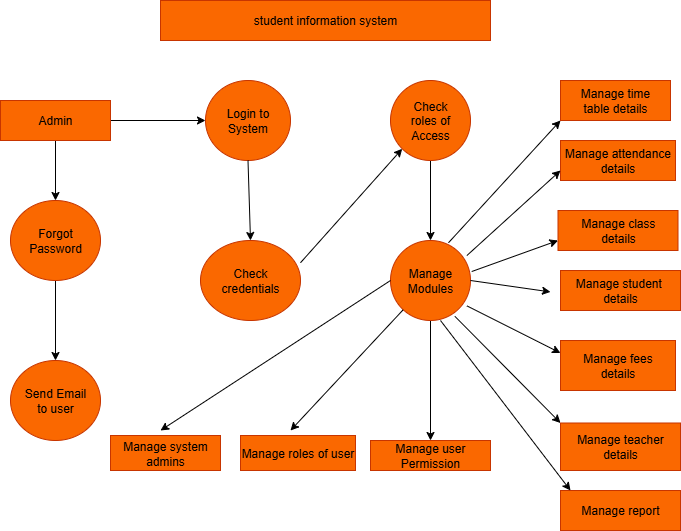

The diagram above was exported from draw.io. Its source (the exported page's mxGraphModel, read from the mxfile embedded in the PNG):
<mxGraphModel dx="1042" dy="562" grid="1" gridSize="10" guides="1" tooltips="1" connect="1" arrows="1" fold="1" page="1" pageScale="1" pageWidth="850" pageHeight="1100" math="0" shadow="0">
  <root>
    <mxCell id="0" />
    <mxCell id="1" parent="0" />
    <mxCell id="gUzeT2J1z5Fhj9qyYDJE-2" value="student information system" style="rounded=0;whiteSpace=wrap;html=1;fillColor=#fa6800;fontColor=#000000;strokeColor=#C73500;" vertex="1" parent="1">
      <mxGeometry x="250" y="50" width="330" height="40" as="geometry" />
    </mxCell>
    <mxCell id="gUzeT2J1z5Fhj9qyYDJE-5" value="" style="edgeStyle=orthogonalEdgeStyle;rounded=0;orthogonalLoop=1;jettySize=auto;html=1;" edge="1" parent="1" source="gUzeT2J1z5Fhj9qyYDJE-3" target="gUzeT2J1z5Fhj9qyYDJE-4">
      <mxGeometry relative="1" as="geometry" />
    </mxCell>
    <mxCell id="gUzeT2J1z5Fhj9qyYDJE-9" value="" style="edgeStyle=orthogonalEdgeStyle;rounded=0;orthogonalLoop=1;jettySize=auto;html=1;" edge="1" parent="1" source="gUzeT2J1z5Fhj9qyYDJE-3" target="gUzeT2J1z5Fhj9qyYDJE-8">
      <mxGeometry relative="1" as="geometry" />
    </mxCell>
    <mxCell id="gUzeT2J1z5Fhj9qyYDJE-3" value="Admin" style="rounded=0;whiteSpace=wrap;html=1;fillColor=#fa6800;fontColor=#000000;strokeColor=#C73500;" vertex="1" parent="1">
      <mxGeometry x="90" y="150" width="110" height="40" as="geometry" />
    </mxCell>
    <mxCell id="gUzeT2J1z5Fhj9qyYDJE-7" value="" style="edgeStyle=orthogonalEdgeStyle;rounded=0;orthogonalLoop=1;jettySize=auto;html=1;" edge="1" parent="1" source="gUzeT2J1z5Fhj9qyYDJE-4" target="gUzeT2J1z5Fhj9qyYDJE-6">
      <mxGeometry relative="1" as="geometry" />
    </mxCell>
    <mxCell id="gUzeT2J1z5Fhj9qyYDJE-4" value="Forgot&lt;div&gt;Password&lt;/div&gt;" style="ellipse;whiteSpace=wrap;html=1;rounded=0;fillColor=#fa6800;fontColor=#000000;strokeColor=#C73500;" vertex="1" parent="1">
      <mxGeometry x="100" y="250" width="90" height="80" as="geometry" />
    </mxCell>
    <mxCell id="gUzeT2J1z5Fhj9qyYDJE-6" value="Send Email&lt;div&gt;to user&lt;/div&gt;" style="ellipse;whiteSpace=wrap;html=1;rounded=0;fillColor=#fa6800;fontColor=#000000;strokeColor=#C73500;" vertex="1" parent="1">
      <mxGeometry x="100" y="410" width="90" height="80" as="geometry" />
    </mxCell>
    <mxCell id="gUzeT2J1z5Fhj9qyYDJE-8" value="Login to&lt;div&gt;System&lt;/div&gt;" style="ellipse;whiteSpace=wrap;html=1;rounded=0;fillColor=#fa6800;fontColor=#000000;strokeColor=#C73500;" vertex="1" parent="1">
      <mxGeometry x="295" y="130" width="85" height="80" as="geometry" />
    </mxCell>
    <mxCell id="gUzeT2J1z5Fhj9qyYDJE-10" value="Check&lt;div&gt;credentials&lt;/div&gt;" style="ellipse;whiteSpace=wrap;html=1;rounded=0;fillColor=#fa6800;fontColor=#000000;strokeColor=#C73500;" vertex="1" parent="1">
      <mxGeometry x="290" y="290" width="100" height="80" as="geometry" />
    </mxCell>
    <mxCell id="gUzeT2J1z5Fhj9qyYDJE-14" value="" style="edgeStyle=orthogonalEdgeStyle;rounded=0;orthogonalLoop=1;jettySize=auto;html=1;" edge="1" parent="1" source="gUzeT2J1z5Fhj9qyYDJE-12" target="gUzeT2J1z5Fhj9qyYDJE-13">
      <mxGeometry relative="1" as="geometry" />
    </mxCell>
    <mxCell id="gUzeT2J1z5Fhj9qyYDJE-12" value="Check&lt;div&gt;roles of&lt;/div&gt;&lt;div&gt;Access&lt;/div&gt;" style="ellipse;whiteSpace=wrap;html=1;aspect=fixed;fillColor=#fa6800;fontColor=#000000;strokeColor=#C73500;" vertex="1" parent="1">
      <mxGeometry x="480" y="130" width="80" height="80" as="geometry" />
    </mxCell>
    <mxCell id="gUzeT2J1z5Fhj9qyYDJE-28" value="" style="edgeStyle=orthogonalEdgeStyle;rounded=0;orthogonalLoop=1;jettySize=auto;html=1;" edge="1" parent="1" source="gUzeT2J1z5Fhj9qyYDJE-13" target="gUzeT2J1z5Fhj9qyYDJE-27">
      <mxGeometry relative="1" as="geometry" />
    </mxCell>
    <mxCell id="gUzeT2J1z5Fhj9qyYDJE-13" value="Manage&lt;div&gt;Modules&lt;/div&gt;" style="ellipse;whiteSpace=wrap;html=1;fillColor=#fa6800;fontColor=#000000;strokeColor=#C73500;" vertex="1" parent="1">
      <mxGeometry x="480" y="290" width="80" height="80" as="geometry" />
    </mxCell>
    <mxCell id="gUzeT2J1z5Fhj9qyYDJE-27" value="Manage user&lt;div&gt;Permission&lt;/div&gt;" style="whiteSpace=wrap;html=1;fillColor=#fa6800;fontColor=#000000;strokeColor=#C73500;" vertex="1" parent="1">
      <mxGeometry x="460" y="490" width="120" height="30" as="geometry" />
    </mxCell>
    <mxCell id="gUzeT2J1z5Fhj9qyYDJE-32" value="" style="endArrow=classic;html=1;rounded=0;" edge="1" parent="1" source="gUzeT2J1z5Fhj9qyYDJE-13">
      <mxGeometry width="50" height="50" relative="1" as="geometry">
        <mxPoint x="400" y="300" as="sourcePoint" />
        <mxPoint x="380" y="480" as="targetPoint" />
      </mxGeometry>
    </mxCell>
    <mxCell id="gUzeT2J1z5Fhj9qyYDJE-33" value="Manage roles of user" style="rounded=0;whiteSpace=wrap;html=1;fillColor=#fa6800;fontColor=#000000;strokeColor=#C73500;" vertex="1" parent="1">
      <mxGeometry x="330" y="485" width="115" height="35" as="geometry" />
    </mxCell>
    <mxCell id="gUzeT2J1z5Fhj9qyYDJE-34" value="" style="endArrow=classic;html=1;rounded=0;exitX=0;exitY=0.5;exitDx=0;exitDy=0;" edge="1" parent="1" source="gUzeT2J1z5Fhj9qyYDJE-13">
      <mxGeometry width="50" height="50" relative="1" as="geometry">
        <mxPoint x="470" y="340" as="sourcePoint" />
        <mxPoint x="250" y="480" as="targetPoint" />
      </mxGeometry>
    </mxCell>
    <mxCell id="gUzeT2J1z5Fhj9qyYDJE-35" value="Manage system&lt;div&gt;admins&lt;/div&gt;" style="rounded=0;whiteSpace=wrap;html=1;fillColor=#fa6800;fontColor=#000000;strokeColor=#C73500;" vertex="1" parent="1">
      <mxGeometry x="200" y="485" width="110" height="35" as="geometry" />
    </mxCell>
    <mxCell id="gUzeT2J1z5Fhj9qyYDJE-36" value="" style="endArrow=classic;html=1;rounded=0;exitX=1;exitY=0.5;exitDx=0;exitDy=0;" edge="1" parent="1" source="gUzeT2J1z5Fhj9qyYDJE-13">
      <mxGeometry width="50" height="50" relative="1" as="geometry">
        <mxPoint x="730" y="160" as="sourcePoint" />
        <mxPoint x="640" y="341.42857142857144" as="targetPoint" />
      </mxGeometry>
    </mxCell>
    <mxCell id="gUzeT2J1z5Fhj9qyYDJE-38" value="Manage time&lt;div&gt;table details&lt;/div&gt;" style="rounded=0;whiteSpace=wrap;html=1;fillColor=#fa6800;fontColor=#000000;strokeColor=#C73500;" vertex="1" parent="1">
      <mxGeometry x="650" y="130" width="110" height="40" as="geometry" />
    </mxCell>
    <mxCell id="gUzeT2J1z5Fhj9qyYDJE-39" value="Manage attendance&lt;div&gt;details&lt;/div&gt;" style="rounded=0;whiteSpace=wrap;html=1;fillColor=#fa6800;fontColor=#000000;strokeColor=#C73500;" vertex="1" parent="1">
      <mxGeometry x="650" y="190" width="115" height="40" as="geometry" />
    </mxCell>
    <mxCell id="gUzeT2J1z5Fhj9qyYDJE-40" value="Manage fees&lt;div&gt;details&lt;/div&gt;" style="rounded=0;whiteSpace=wrap;html=1;fillColor=#fa6800;fontColor=#000000;strokeColor=#C73500;" vertex="1" parent="1">
      <mxGeometry x="650" y="390" width="115" height="50" as="geometry" />
    </mxCell>
    <mxCell id="gUzeT2J1z5Fhj9qyYDJE-41" value="Manage class&lt;div&gt;details&lt;/div&gt;" style="rounded=0;whiteSpace=wrap;html=1;fillColor=#fa6800;fontColor=#000000;strokeColor=#C73500;" vertex="1" parent="1">
      <mxGeometry x="647.5" y="260" width="120" height="40" as="geometry" />
    </mxCell>
    <mxCell id="gUzeT2J1z5Fhj9qyYDJE-42" value="Manage student&amp;nbsp;&lt;div&gt;details&lt;/div&gt;" style="rounded=0;whiteSpace=wrap;html=1;fillColor=#fa6800;fontColor=#000000;strokeColor=#C73500;" vertex="1" parent="1">
      <mxGeometry x="650" y="320" width="120" height="40" as="geometry" />
    </mxCell>
    <mxCell id="gUzeT2J1z5Fhj9qyYDJE-45" value="Manage teacher&lt;div&gt;details&lt;/div&gt;" style="rounded=0;whiteSpace=wrap;html=1;fillColor=#fa6800;fontColor=#000000;strokeColor=#C73500;" vertex="1" parent="1">
      <mxGeometry x="650" y="472.5" width="120" height="47.5" as="geometry" />
    </mxCell>
    <mxCell id="gUzeT2J1z5Fhj9qyYDJE-46" value="Manage report" style="rounded=0;whiteSpace=wrap;html=1;fillColor=#fa6800;fontColor=#000000;strokeColor=#C73500;" vertex="1" parent="1">
      <mxGeometry x="650" y="540" width="120" height="40" as="geometry" />
    </mxCell>
    <mxCell id="gUzeT2J1z5Fhj9qyYDJE-48" value="" style="endArrow=classic;html=1;rounded=0;entryX=0;entryY=1;entryDx=0;entryDy=0;exitX=0.725;exitY=0.028;exitDx=0;exitDy=0;exitPerimeter=0;" edge="1" parent="1" source="gUzeT2J1z5Fhj9qyYDJE-13" target="gUzeT2J1z5Fhj9qyYDJE-38">
      <mxGeometry width="50" height="50" relative="1" as="geometry">
        <mxPoint x="400" y="350" as="sourcePoint" />
        <mxPoint x="450" y="300" as="targetPoint" />
      </mxGeometry>
    </mxCell>
    <mxCell id="gUzeT2J1z5Fhj9qyYDJE-49" value="" style="endArrow=classic;html=1;rounded=0;entryX=0;entryY=0.75;entryDx=0;entryDy=0;exitX=0.955;exitY=0.188;exitDx=0;exitDy=0;exitPerimeter=0;" edge="1" parent="1" source="gUzeT2J1z5Fhj9qyYDJE-13" target="gUzeT2J1z5Fhj9qyYDJE-39">
      <mxGeometry width="50" height="50" relative="1" as="geometry">
        <mxPoint x="400" y="350" as="sourcePoint" />
        <mxPoint x="450" y="300" as="targetPoint" />
      </mxGeometry>
    </mxCell>
    <mxCell id="gUzeT2J1z5Fhj9qyYDJE-50" value="" style="endArrow=classic;html=1;rounded=0;entryX=0;entryY=0.75;entryDx=0;entryDy=0;exitX=1.015;exitY=0.388;exitDx=0;exitDy=0;exitPerimeter=0;" edge="1" parent="1" source="gUzeT2J1z5Fhj9qyYDJE-13" target="gUzeT2J1z5Fhj9qyYDJE-41">
      <mxGeometry width="50" height="50" relative="1" as="geometry">
        <mxPoint x="400" y="350" as="sourcePoint" />
        <mxPoint x="450" y="300" as="targetPoint" />
      </mxGeometry>
    </mxCell>
    <mxCell id="gUzeT2J1z5Fhj9qyYDJE-51" value="" style="endArrow=classic;html=1;rounded=0;entryX=0;entryY=0.25;entryDx=0;entryDy=0;exitX=0.955;exitY=0.817;exitDx=0;exitDy=0;exitPerimeter=0;" edge="1" parent="1" source="gUzeT2J1z5Fhj9qyYDJE-13" target="gUzeT2J1z5Fhj9qyYDJE-40">
      <mxGeometry width="50" height="50" relative="1" as="geometry">
        <mxPoint x="400" y="350" as="sourcePoint" />
        <mxPoint x="450" y="300" as="targetPoint" />
      </mxGeometry>
    </mxCell>
    <mxCell id="gUzeT2J1z5Fhj9qyYDJE-52" value="" style="endArrow=classic;html=1;rounded=0;entryX=0;entryY=0;entryDx=0;entryDy=0;exitX=0.805;exitY=0.948;exitDx=0;exitDy=0;exitPerimeter=0;" edge="1" parent="1" source="gUzeT2J1z5Fhj9qyYDJE-13" target="gUzeT2J1z5Fhj9qyYDJE-45">
      <mxGeometry width="50" height="50" relative="1" as="geometry">
        <mxPoint x="400" y="350" as="sourcePoint" />
        <mxPoint x="450" y="300" as="targetPoint" />
      </mxGeometry>
    </mxCell>
    <mxCell id="gUzeT2J1z5Fhj9qyYDJE-53" value="" style="endArrow=classic;html=1;rounded=0;entryX=0;entryY=0;entryDx=0;entryDy=0;exitX=0.5;exitY=1;exitDx=0;exitDy=0;" edge="1" parent="1">
      <mxGeometry width="50" height="50" relative="1" as="geometry">
        <mxPoint x="530" y="370" as="sourcePoint" />
        <mxPoint x="660" y="540" as="targetPoint" />
      </mxGeometry>
    </mxCell>
    <mxCell id="gUzeT2J1z5Fhj9qyYDJE-54" value="" style="endArrow=classic;html=1;rounded=0;exitX=0.5;exitY=1;exitDx=0;exitDy=0;entryX=0.5;entryY=0;entryDx=0;entryDy=0;" edge="1" parent="1" source="gUzeT2J1z5Fhj9qyYDJE-8" target="gUzeT2J1z5Fhj9qyYDJE-10">
      <mxGeometry width="50" height="50" relative="1" as="geometry">
        <mxPoint x="400" y="350" as="sourcePoint" />
        <mxPoint x="450" y="300" as="targetPoint" />
      </mxGeometry>
    </mxCell>
    <mxCell id="gUzeT2J1z5Fhj9qyYDJE-55" value="" style="endArrow=classic;html=1;rounded=0;entryX=0;entryY=1;entryDx=0;entryDy=0;exitX=1;exitY=0.278;exitDx=0;exitDy=0;exitPerimeter=0;" edge="1" parent="1" source="gUzeT2J1z5Fhj9qyYDJE-10" target="gUzeT2J1z5Fhj9qyYDJE-12">
      <mxGeometry width="50" height="50" relative="1" as="geometry">
        <mxPoint x="400" y="350" as="sourcePoint" />
        <mxPoint x="450" y="300" as="targetPoint" />
      </mxGeometry>
    </mxCell>
  </root>
</mxGraphModel>